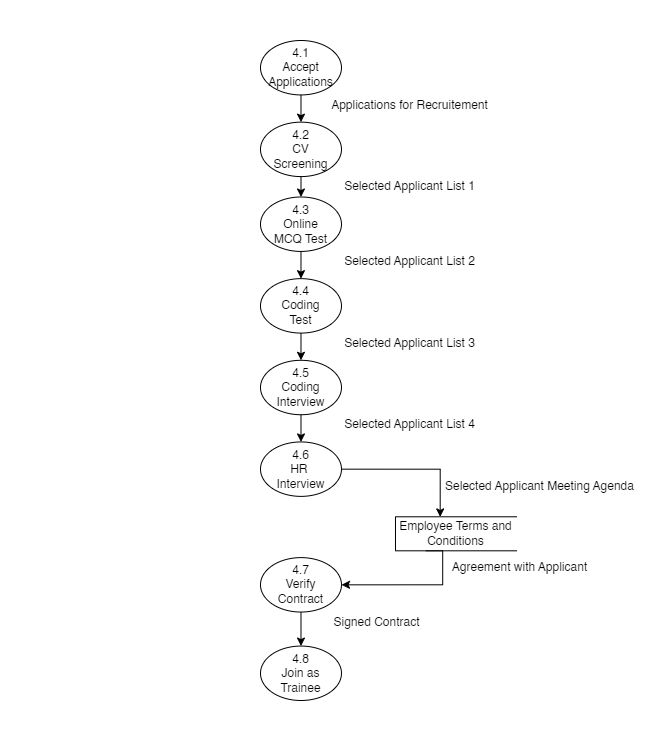

The diagram above was exported from draw.io. Its source (the exported page's mxGraphModel, read from the mxfile embedded in the PNG):
<mxGraphModel dx="1050" dy="483" grid="1" gridSize="10" guides="1" tooltips="1" connect="1" arrows="1" fold="1" page="1" pageScale="1" pageWidth="1169" pageHeight="827" math="0" shadow="0">
  <root>
    <mxCell id="0" />
    <mxCell id="1" parent="0" />
    <mxCell id="xf6iJ3SBtB1j1ezCDuVl-29" value="" style="whiteSpace=wrap;html=1;strokeColor=none;" vertex="1" parent="1">
      <mxGeometry x="250" y="50" width="660" height="740" as="geometry" />
    </mxCell>
    <mxCell id="xf6iJ3SBtB1j1ezCDuVl-1" value="4.1&lt;br&gt;Accept&lt;br&gt;Applications" style="ellipse;whiteSpace=wrap;html=1;container=0;" vertex="1" parent="1">
      <mxGeometry x="510" y="90" width="80.98987626546683" height="54.43298969072165" as="geometry" />
    </mxCell>
    <mxCell id="xf6iJ3SBtB1j1ezCDuVl-2" value="4.2&lt;br&gt;CV&lt;br&gt;Screening" style="ellipse;whiteSpace=wrap;html=1;container=0;" vertex="1" parent="1">
      <mxGeometry x="510" y="171.64948453608247" width="80.98987626546683" height="54.43298969072165" as="geometry" />
    </mxCell>
    <mxCell id="xf6iJ3SBtB1j1ezCDuVl-10" style="edgeStyle=orthogonalEdgeStyle;rounded=0;orthogonalLoop=1;jettySize=auto;html=1;exitX=0.5;exitY=1;exitDx=0;exitDy=0;entryX=0.5;entryY=0;entryDx=0;entryDy=0;" edge="1" parent="1" source="xf6iJ3SBtB1j1ezCDuVl-1" target="xf6iJ3SBtB1j1ezCDuVl-2">
      <mxGeometry relative="1" as="geometry" />
    </mxCell>
    <mxCell id="xf6iJ3SBtB1j1ezCDuVl-3" value="4.3&lt;br&gt;Online&lt;br&gt;MCQ Test" style="ellipse;whiteSpace=wrap;html=1;container=0;" vertex="1" parent="1">
      <mxGeometry x="510" y="246.49484536082474" width="80.98987626546683" height="54.43298969072165" as="geometry" />
    </mxCell>
    <mxCell id="xf6iJ3SBtB1j1ezCDuVl-11" style="edgeStyle=orthogonalEdgeStyle;rounded=0;orthogonalLoop=1;jettySize=auto;html=1;exitX=0.5;exitY=1;exitDx=0;exitDy=0;entryX=0.5;entryY=0;entryDx=0;entryDy=0;" edge="1" parent="1" source="xf6iJ3SBtB1j1ezCDuVl-2" target="xf6iJ3SBtB1j1ezCDuVl-3">
      <mxGeometry relative="1" as="geometry" />
    </mxCell>
    <mxCell id="xf6iJ3SBtB1j1ezCDuVl-4" value="4.4&lt;br&gt;Coding &lt;br&gt;Test" style="ellipse;whiteSpace=wrap;html=1;container=0;" vertex="1" parent="1">
      <mxGeometry x="510" y="328.14432989690727" width="80.98987626546683" height="54.43298969072165" as="geometry" />
    </mxCell>
    <mxCell id="xf6iJ3SBtB1j1ezCDuVl-12" style="edgeStyle=orthogonalEdgeStyle;rounded=0;orthogonalLoop=1;jettySize=auto;html=1;exitX=0.5;exitY=1;exitDx=0;exitDy=0;entryX=0.5;entryY=0;entryDx=0;entryDy=0;" edge="1" parent="1" source="xf6iJ3SBtB1j1ezCDuVl-3" target="xf6iJ3SBtB1j1ezCDuVl-4">
      <mxGeometry relative="1" as="geometry" />
    </mxCell>
    <mxCell id="xf6iJ3SBtB1j1ezCDuVl-5" value="4.5&lt;br&gt;Coding&lt;br&gt;Interview" style="ellipse;whiteSpace=wrap;html=1;container=0;" vertex="1" parent="1">
      <mxGeometry x="510" y="409.7938144329897" width="80.98987626546683" height="54.43298969072165" as="geometry" />
    </mxCell>
    <mxCell id="xf6iJ3SBtB1j1ezCDuVl-13" style="edgeStyle=orthogonalEdgeStyle;rounded=0;orthogonalLoop=1;jettySize=auto;html=1;exitX=0.5;exitY=1;exitDx=0;exitDy=0;entryX=0.5;entryY=0;entryDx=0;entryDy=0;" edge="1" parent="1" source="xf6iJ3SBtB1j1ezCDuVl-4" target="xf6iJ3SBtB1j1ezCDuVl-5">
      <mxGeometry relative="1" as="geometry" />
    </mxCell>
    <mxCell id="xf6iJ3SBtB1j1ezCDuVl-6" value="4.6&lt;br&gt;HR&amp;nbsp;&lt;br&gt;Interview" style="ellipse;whiteSpace=wrap;html=1;container=0;" vertex="1" parent="1">
      <mxGeometry x="510" y="491.4432989690722" width="80.98987626546683" height="54.43298969072165" as="geometry" />
    </mxCell>
    <mxCell id="xf6iJ3SBtB1j1ezCDuVl-14" style="edgeStyle=orthogonalEdgeStyle;rounded=0;orthogonalLoop=1;jettySize=auto;html=1;exitX=0.5;exitY=1;exitDx=0;exitDy=0;entryX=0.5;entryY=0;entryDx=0;entryDy=0;" edge="1" parent="1" source="xf6iJ3SBtB1j1ezCDuVl-5" target="xf6iJ3SBtB1j1ezCDuVl-6">
      <mxGeometry relative="1" as="geometry" />
    </mxCell>
    <mxCell id="xf6iJ3SBtB1j1ezCDuVl-7" value="Employee Terms and Conditions" style="shape=partialRectangle;whiteSpace=wrap;html=1;bottom=1;right=1;left=1;top=0;fillColor=none;routingCenterX=-0.5;direction=south;container=0;" vertex="1" parent="1">
      <mxGeometry x="644.9831271091114" y="566.2886597938145" width="121.48481439820023" height="34.02061855670103" as="geometry" />
    </mxCell>
    <mxCell id="xf6iJ3SBtB1j1ezCDuVl-16" style="edgeStyle=orthogonalEdgeStyle;rounded=0;orthogonalLoop=1;jettySize=auto;html=1;exitX=1;exitY=0.5;exitDx=0;exitDy=0;entryX=0.004;entryY=0.632;entryDx=0;entryDy=0;entryPerimeter=0;" edge="1" parent="1" source="xf6iJ3SBtB1j1ezCDuVl-6" target="xf6iJ3SBtB1j1ezCDuVl-7">
      <mxGeometry relative="1" as="geometry" />
    </mxCell>
    <mxCell id="xf6iJ3SBtB1j1ezCDuVl-8" value="4.7&lt;br&gt;Verify&lt;br&gt;Contract" style="ellipse;whiteSpace=wrap;html=1;container=0;" vertex="1" parent="1">
      <mxGeometry x="510" y="607.1134020618557" width="80.98987626546683" height="54.43298969072165" as="geometry" />
    </mxCell>
    <mxCell id="xf6iJ3SBtB1j1ezCDuVl-17" style="edgeStyle=orthogonalEdgeStyle;rounded=0;orthogonalLoop=1;jettySize=auto;html=1;exitX=1;exitY=0.75;exitDx=0;exitDy=0;entryX=1;entryY=0.5;entryDx=0;entryDy=0;" edge="1" parent="1" source="xf6iJ3SBtB1j1ezCDuVl-7" target="xf6iJ3SBtB1j1ezCDuVl-8">
      <mxGeometry relative="1" as="geometry">
        <Array as="points">
          <mxPoint x="692.2272215973004" y="600.3092783505153" />
          <mxPoint x="692.2272215973004" y="634.3298969072165" />
        </Array>
      </mxGeometry>
    </mxCell>
    <mxCell id="xf6iJ3SBtB1j1ezCDuVl-9" value="4.8&lt;br&gt;Join as&lt;br&gt;Trainee" style="ellipse;whiteSpace=wrap;html=1;container=0;" vertex="1" parent="1">
      <mxGeometry x="510" y="695.5670103092783" width="80.98987626546683" height="54.43298969072165" as="geometry" />
    </mxCell>
    <mxCell id="xf6iJ3SBtB1j1ezCDuVl-18" style="edgeStyle=orthogonalEdgeStyle;rounded=0;orthogonalLoop=1;jettySize=auto;html=1;exitX=0.5;exitY=1;exitDx=0;exitDy=0;entryX=0.5;entryY=0;entryDx=0;entryDy=0;" edge="1" parent="1" source="xf6iJ3SBtB1j1ezCDuVl-8" target="xf6iJ3SBtB1j1ezCDuVl-9">
      <mxGeometry relative="1" as="geometry" />
    </mxCell>
    <mxCell id="xf6iJ3SBtB1j1ezCDuVl-19" value="Applications for Recruitement" style="text;strokeColor=none;fillColor=none;html=1;fontSize=12;fontStyle=0;verticalAlign=middle;align=center;rotation=0;container=0;" vertex="1" parent="1">
      <mxGeometry x="610.0015635545557" y="144.43298969072166" width="97.52530933633295" height="20.412371134020617" as="geometry" />
    </mxCell>
    <mxCell id="xf6iJ3SBtB1j1ezCDuVl-20" value="Selected Applicant List 1" style="text;strokeColor=none;fillColor=none;html=1;fontSize=12;fontStyle=0;verticalAlign=middle;align=center;rotation=0;container=0;" vertex="1" parent="1">
      <mxGeometry x="610.0007199100112" y="226.08247422680415" width="97.52530933633295" height="20.412371134020617" as="geometry" />
    </mxCell>
    <mxCell id="xf6iJ3SBtB1j1ezCDuVl-21" value="Selected Applicant List 2" style="text;strokeColor=none;fillColor=none;html=1;fontSize=12;fontStyle=0;verticalAlign=middle;align=center;rotation=0;container=0;" vertex="1" parent="1">
      <mxGeometry x="610.0007199100112" y="300.92783505154637" width="97.52530933633295" height="20.412371134020617" as="geometry" />
    </mxCell>
    <mxCell id="xf6iJ3SBtB1j1ezCDuVl-22" value="Selected Applicant List 3" style="text;strokeColor=none;fillColor=none;html=1;fontSize=12;fontStyle=0;verticalAlign=middle;align=center;rotation=0;container=0;" vertex="1" parent="1">
      <mxGeometry x="610.0007199100112" y="382.5773195876288" width="97.52530933633295" height="20.412371134020617" as="geometry" />
    </mxCell>
    <mxCell id="xf6iJ3SBtB1j1ezCDuVl-23" value="Selected Applicant List 4" style="text;strokeColor=none;fillColor=none;html=1;fontSize=12;fontStyle=0;verticalAlign=middle;align=center;rotation=0;container=0;" vertex="1" parent="1">
      <mxGeometry x="609.9998762654668" y="464.2268041237114" width="97.52530933633295" height="20.412371134020617" as="geometry" />
    </mxCell>
    <mxCell id="xf6iJ3SBtB1j1ezCDuVl-24" value="Selected Applicant Meeting Agenda" style="text;strokeColor=none;fillColor=none;html=1;fontSize=12;fontStyle=0;verticalAlign=middle;align=center;rotation=0;container=0;" vertex="1" parent="1">
      <mxGeometry x="740.004690663667" y="525.4680412371135" width="97.52530933633295" height="20.412371134020617" as="geometry" />
    </mxCell>
    <mxCell id="xf6iJ3SBtB1j1ezCDuVl-25" value="Agreement with Applicant" style="text;strokeColor=none;fillColor=none;html=1;fontSize=12;fontStyle=0;verticalAlign=middle;align=center;rotation=0;container=0;" vertex="1" parent="1">
      <mxGeometry x="719.9972215973004" y="607.1134020618557" width="97.52530933633295" height="20.412371134020617" as="geometry" />
    </mxCell>
    <mxCell id="xf6iJ3SBtB1j1ezCDuVl-26" value="Signed Contract" style="text;strokeColor=none;fillColor=none;html=1;fontSize=12;fontStyle=0;verticalAlign=middle;align=center;rotation=0;container=0;" vertex="1" parent="1">
      <mxGeometry x="577.4915635545557" y="661.5463917525774" width="97.52530933633295" height="20.412371134020617" as="geometry" />
    </mxCell>
  </root>
</mxGraphModel>